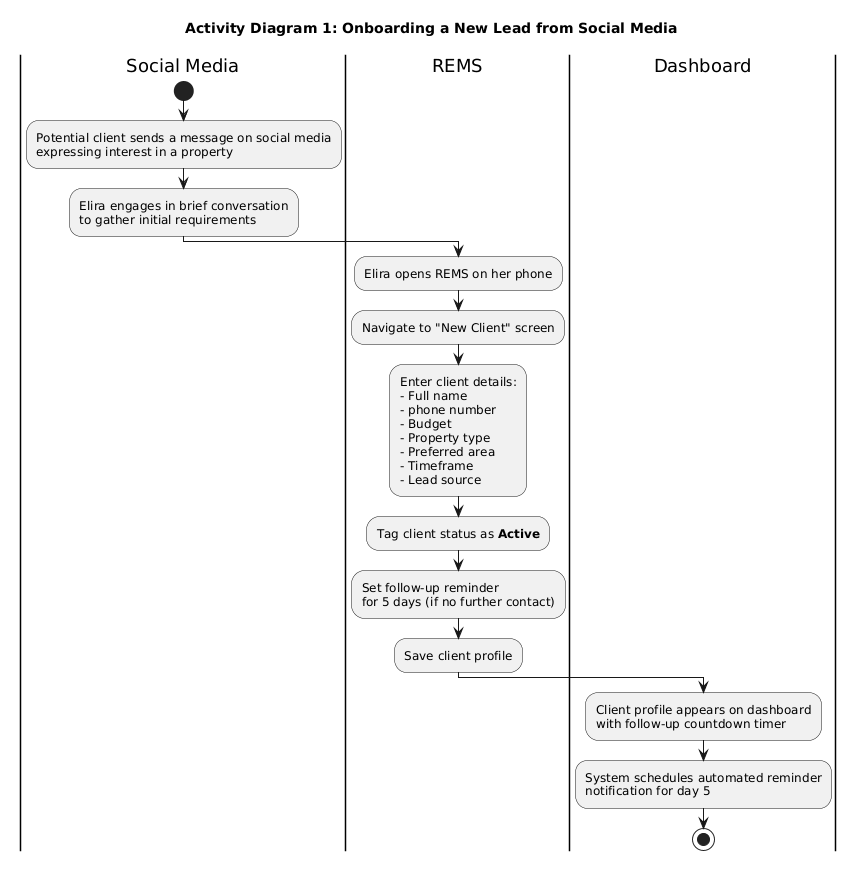

The diagram above was rendered by PlantUML. Its source (embedded in the PNG):
@startuml
title Activity Diagram 1: Onboarding a New Lead from Social Media

|Social Media|
start
:Potential client sends a message on social media\nexpressing interest in a property;
:Elira engages in brief conversation\nto gather initial requirements;

|REMS|
:Elira opens REMS on her phone;
:Navigate to "New Client" screen;
:Enter client details:
- Full name
- phone number
- Budget 
- Property type 
- Preferred area 
- Timeframe 
- Lead source;
:Tag client status as **Active**;
:Set follow-up reminder\nfor 5 days (if no further contact);
:Save client profile;

|Dashboard|
:Client profile appears on dashboard
with follow-up countdown timer;
:System schedules automated reminder
notification for day 5;

stop
@enduml